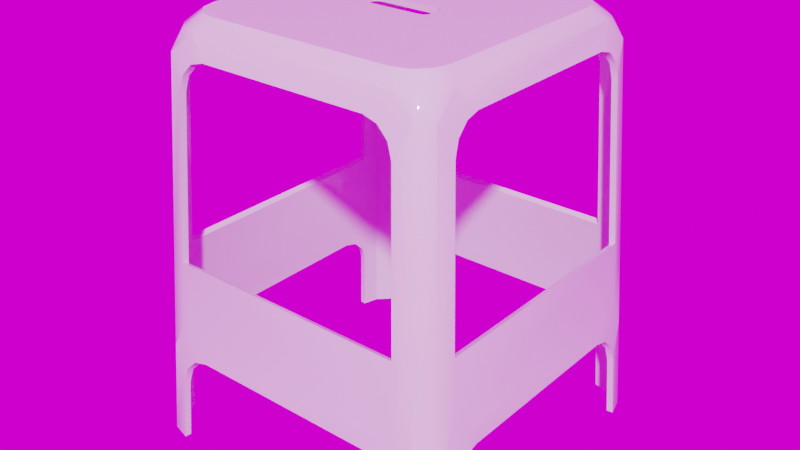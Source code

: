 # Source: Taburete.blend  (saved by Blender 3.6.13; exported with 4.5.12 LTS)
import bpy
from mathutils import Matrix  # noqa: F401  (used for matrix-valued properties, if any)

bpy.ops.wm.read_factory_settings(use_empty=True)
scene = bpy.context.scene
scene.name = 'Scene'

# ---- collections
col_collection = bpy.data.collections.new('Collection'); scene.collection.children.link(col_collection)

# ---- images (referenced by path relative to the original .blend; pixels are not part of the script)
import os
ASSET_DIR = os.environ.get("B2B_ASSET_DIR", "")  # directory of the original .blend (textures are referenced by path, not embedded)
HERE = os.path.dirname(os.path.abspath(__file__))  # packed textures are extracted next to this script under _unpacked/

def load_image(name, relpath, width, height, colorspace="sRGB"):
    """Load a texture the original file referenced (path relative to the .blend, or extracted next to this script)."""
    p = next((c for c in (os.path.join(HERE, relpath), os.path.join(ASSET_DIR, relpath)) if relpath and os.path.exists(c)), "")
    if p:
        img = bpy.data.images.load(p, check_existing=True)
        img.name = name
    else:  # same state as the original file: an image datablock whose file is absent (Cycles renders it pink)
        img = bpy.data.images.new(name, width, height)
        img.source = "FILE"
        img.filepath = "//" + (relpath or name)
    img.colorspace_settings.name = colorspace
    return img
img_abandoned_slipway_4k_hdr = load_image('abandoned_slipway_4k.hdr', 'HDRI/abandoned_slipway_4k.hdr', 1024, 1024, 'Linear Rec.709')

# ---- materials (node trees are filled in below, after node groups)
mat_material = bpy.data.materials.new('Material')

# ---- node groups
ng_auto_smooth = bpy.data.node_groups.new('Auto Smooth', 'GeometryNodeTree')
_s = ng_auto_smooth.interface.new_socket(name='Geometry', in_out='OUTPUT', socket_type='NodeSocketGeometry')
_s = ng_auto_smooth.interface.new_socket(name='Geometry', in_out='INPUT', socket_type='NodeSocketGeometry')
_s = ng_auto_smooth.interface.new_socket(name='Angle', in_out='INPUT', socket_type='NodeSocketFloat')
_s.subtype = 'ANGLE'
_s.min_value = 0.0
_s.max_value = 3.142
ng_auto_smooth.is_modifier = True
_N = ng_auto_smooth.nodes; _L = ng_auto_smooth.links
n0 = _N.new('NodeGroupOutput'); n0.name = 'Group Output'; n0.location = (480, -100)
n1 = _N.new('NodeGroupInput'); n1.name = 'Group Input'; n1.location = (-420, -300)
n2 = _N.new('NodeGroupInput'); n2.name = 'Group Input.001'; n2.location = (-60, -100)
n3 = _N.new('GeometryNodeSetShadeSmooth'); n3.name = 'Set Shade Smooth'; n3.location = (120, -100)
n3.domain = 'EDGE'
n4 = _N.new('GeometryNodeSetShadeSmooth'); n4.name = 'Set Shade Smooth.001'; n4.location = (300, -100)
n5 = _N.new('GeometryNodeInputMeshEdgeAngle'); n5.name = 'Edge Angle'; n5.location = (-420, -220)
n6 = _N.new('GeometryNodeInputEdgeSmooth'); n6.name = 'Is Edge Smooth'; n6.location = (-60, -160)
n7 = _N.new('GeometryNodeInputShadeSmooth'); n7.name = 'Is Face Smooth'; n7.location = (-240, -340)
n8 = _N.new('FunctionNodeBooleanMath'); n8.name = 'Boolean Math'; n8.location = (-60, -220)
n9 = _N.new('FunctionNodeCompare'); n9.name = 'Compare'; n9.location = (-240, -180)
n9.operation = 'LESS_EQUAL'
_L.new(n5.outputs[0], n9.inputs[0])
_L.new(n4.outputs[0], n0.inputs[0])
_L.new(n1.outputs[1], n9.inputs[1])
_L.new(n9.outputs[0], n8.inputs[0])
_L.new(n7.outputs[0], n8.inputs[1])
_L.new(n2.outputs[0], n3.inputs[0])
_L.new(n6.outputs[0], n3.inputs[1])
_L.new(n3.outputs[0], n4.inputs[0])
_L.new(n8.outputs[0], n3.inputs[2])
n0.is_active_output = True

# ---- material node trees
mat_material.use_nodes = True; mat_material.node_tree.nodes.clear()
_N = mat_material.node_tree.nodes; _L = mat_material.node_tree.links
n0 = _N.new('ShaderNodeBsdfPrincipled'); n0.name = 'Principled BSDF'; n0.location = (10, 300)
n0.distribution = 'GGX'
n0.subsurface_method = 'RANDOM_WALK_SKIN'
n0.inputs[0].default_value = (0.8161, 0.8161, 0.8161, 1.0)
n0.inputs[2].default_value = 0.04822
n0.inputs[3].default_value = 1.45
n0.inputs[11].default_value = 1.407
n0.inputs[13].default_value = 0.5939
n0.inputs[27].default_value = (0.0, 0.0, 0.0, 1.0)
n0.inputs[28].default_value = 1.0
n1 = _N.new('ShaderNodeOutputMaterial'); n1.name = 'Material Output'; n1.location = (300, 300)
_L.new(n0.outputs[0], n1.inputs[0])
n1.is_active_output = True

# ---- world
world_world = bpy.data.worlds.new('World'); scene.world = world_world
world_world.use_nodes = True; world_world.node_tree.nodes.clear()
_N = world_world.node_tree.nodes; _L = world_world.node_tree.links
n0 = _N.new('ShaderNodeMapping'); n0.name = 'Mapping'; n0.location = (-450, 260)
n1 = _N.new('ShaderNodeTexCoord'); n1.name = 'Texture Coordinate'; n1.location = (-630, 260)
n2 = _N.new('ShaderNodeOutputWorld'); n2.name = 'World Output'; n2.location = (321, 238)
n3 = _N.new('ShaderNodeBackground'); n3.name = 'Background'; n3.location = (31, 238)
n4 = _N.new('ShaderNodeTexEnvironment'); n4.name = 'Environment Texture'; n4.location = (-258, 261)
n4.image = img_abandoned_slipway_4k_hdr
_L.new(n3.outputs[0], n2.inputs[0])
_L.new(n4.outputs[0], n3.inputs[0])
_L.new(n0.outputs[0], n4.inputs[0])
_L.new(n1.outputs[0], n0.inputs[0])
n2.is_active_output = True
world_world.color = (0.05088, 0.05088, 0.05088)
world_world.use_sun_shadow = False
world_world.sun_shadow_jitter_overblur = 0.0

# ---- meshes
me_plane = bpy.data.meshes.new('Plane')
me_plane.from_pydata([(-0.8892, -0.9703, -0.2755), (-0.9703, -0.8892, -0.2755), (0.9703, -0.8892, -0.2755), (0.8892, -0.9703, -0.2755), (-0.9703, 0.8892, -0.2755), (-0.8892, 0.9703, -0.2755), (0.8892, 0.9703, -0.2755), (0.9703, 0.8892, -0.2755), (-0.1943, 0.08222, -0.05202), (-0.2514, 0.05679, -0.05202), (-0.2178, 0.08005, -0.05202), (-0.2323, 0.07504, -0.05202), (-0.2514, -0.05679, -0.05202), (-0.1943, -0.08222, -0.05202), (-0.2323, -0.07504, -0.05202), (-0.2178, -0.08005, -0.05202), (0.1943, -0.08222, -0.05202), (0.2514, -0.05679, -0.05202), (0.2178, -0.08005, -0.05202), (0.2323, -0.07504, -0.05202), (0.2514, 0.05679, -0.05202), (0.1943, 0.08222, -0.05202), (0.2323, 0.07504, -0.05202), (0.2178, 0.08005, -0.05202), (-0.7211, -0.9461, -0.1377), (-0.8336, -0.916, -0.1377), (-0.916, -0.8336, -0.1377), (-0.9461, -0.7211, -0.1377), (-0.7211, 0.9461, -0.1377), (-0.8336, 0.916, -0.1377), (-0.916, 0.8336, -0.1377), (-0.9461, 0.7211, -0.1377), (0.9461, -0.7211, -0.1377), (0.916, -0.8336, -0.1377), (0.8336, -0.916, -0.1377), (0.7211, -0.9461, -0.1377), (0.7211, 0.9461, -0.1377), (0.8336, 0.916, -0.1377), (0.916, 0.8336, -0.1377), (0.9461, 0.7211, -0.1377), (-0.6418, -0.8633, -0.05202), (-0.7525, -0.8337, -0.05202), (-0.8337, -0.7525, -0.05202), (-0.8633, -0.6418, -0.05202), (-0.7525, 0.8337, -0.05202), (-0.6418, 0.8633, -0.05202), (-0.8337, 0.7525, -0.05202), (-0.8633, 0.6418, -0.05202), (0.8633, -0.6418, -0.05202), (0.8337, -0.7525, -0.05202), (0.7525, -0.8337, -0.05202), (0.6418, -0.8633, -0.05202), (0.6418, 0.8633, -0.05202), (0.7525, 0.8337, -0.05202), (0.8337, 0.7525, -0.05202), (0.8633, 0.6418, -0.05202), (-0.8711, -0.9403, -0.2947), (-0.9403, -0.8711, -0.2947), (0.9403, -0.8711, -0.2947), (0.8711, -0.9403, -0.2947), (-0.9403, 0.8711, -0.2947), (-0.8711, 0.9403, -0.2947), (0.8711, 0.9403, -0.2947), (0.9403, 0.8711, -0.2947), (-0.1943, 0.08222, -0.09202), (-0.2514, 0.05679, -0.09202), (-0.2178, 0.08005, -0.09202), (-0.2323, 0.07504, -0.09202), (-0.2514, -0.05679, -0.09202), (-0.1943, -0.08222, -0.09202), (-0.2323, -0.07504, -0.09202), (-0.2178, -0.08005, -0.09202), (0.1943, -0.08222, -0.09202), (0.2514, -0.05679, -0.09202), (0.2178, -0.08005, -0.09202), (0.2323, -0.07504, -0.09202), (0.2514, 0.05679, -0.09202), (0.1943, 0.08222, -0.09202), (0.2323, 0.07504, -0.09202), (0.2178, 0.08005, -0.09202), (-0.7169, -0.9136, -0.1607), (-0.8183, -0.8891, -0.1631), (-0.8891, -0.8183, -0.1631), (-0.9136, -0.7169, -0.1607), (-0.7169, 0.9136, -0.1607), (-0.8183, 0.8891, -0.1631), (-0.8891, 0.8183, -0.1631), (-0.9136, 0.7169, -0.1607), (0.9136, -0.7169, -0.1607), (0.8891, -0.8183, -0.1631), (0.8183, -0.8891, -0.1631), (0.7169, -0.9136, -0.1607), (0.7169, 0.9136, -0.1607), (0.8183, 0.8891, -0.1631), (0.8891, 0.8183, -0.1631), (0.9136, 0.7169, -0.1607), (-0.6404, -0.8474, -0.08869), (-0.7457, -0.8205, -0.08917), (-0.8205, -0.7457, -0.08917), (-0.8474, -0.6404, -0.08869), (-0.7457, 0.8205, -0.08917), (-0.6404, 0.8474, -0.08869), (-0.8205, 0.7457, -0.08917), (-0.8474, 0.6404, -0.08869), (0.8474, -0.6404, -0.08869), (0.8205, -0.7457, -0.08917), (0.7457, -0.8205, -0.08917), (0.6404, -0.8474, -0.08869), (0.6404, 0.8474, -0.08869), (0.7457, 0.8205, -0.08917), (0.8205, 0.7457, -0.08917), (0.8474, 0.6404, -0.08869), (-1.026, -1.119, -2.901), (-0.898, -1.154, -2.901), (-1.119, -1.026, -2.901), (-1.154, -0.898, -2.901), (-0.898, 1.154, -2.901), (-1.026, 1.119, -2.901), (-1.119, 1.026, -2.901), (-1.154, 0.898, -2.901), (1.119, -1.026, -2.901), (1.154, -0.898, -2.901), (1.026, -1.119, -2.901), (0.898, -1.154, -2.901), (1.026, 1.119, -2.901), (0.898, 1.154, -2.901), (1.119, 1.026, -2.901), (1.154, 0.898, -2.901), (-1.005, -1.085, -2.903), (-0.8914, -1.112, -2.9), (-1.085, -1.005, -2.903), (-1.112, -0.8914, -2.9), (-0.8914, 1.112, -2.9), (-1.005, 1.085, -2.903), (-1.085, 1.005, -2.903), (-1.112, 0.8914, -2.9), (1.085, -1.005, -2.903), (1.112, -0.8914, -2.9), (1.005, -1.085, -2.903), (0.8914, -1.112, -2.9), (1.005, 1.085, -2.903), (0.8914, 1.112, -2.9), (1.085, 1.005, -2.903), (1.112, 0.8914, -2.9), (0.938, 1.012, -1.609), (0.8321, 1.038, -1.606), (1.045, 0.9575, -1.588), (1.077, 0.8382, -1.588), (1.012, 0.938, -1.609), (0.8382, 1.077, -1.588), (0.9575, 1.045, -1.588), (1.038, 0.8321, -1.606), (-0.938, 1.012, -1.609), (-1.012, 0.938, -1.609), (-0.8382, 1.077, -1.588), (-0.9575, 1.045, -1.588), (-1.077, 0.8382, -1.588), (-1.038, 0.8321, -1.606), (-0.8321, 1.038, -1.606), (-1.045, 0.9575, -1.588), (-0.938, -1.012, -1.609), (-1.012, -0.938, -1.609), (-0.9575, -1.045, -1.588), (-0.8382, -1.077, -1.588), (-1.038, -0.8321, -1.606), (-1.045, -0.9575, -1.588), (-0.8321, -1.038, -1.606), (-1.077, -0.8382, -1.588), (1.045, -0.9575, -1.588), (0.9575, -1.045, -1.588), (0.8382, -1.077, -1.588), (1.038, -0.8321, -1.606), (1.012, -0.938, -1.609), (0.938, -1.012, -1.609), (1.077, -0.8382, -1.588), (0.8321, -1.038, -1.606), (0.9916, 1.082, -2.245), (0.9714, 1.049, -2.266), (1.082, 0.9916, -2.245), (1.049, 0.9714, -2.266), (0.9916, -1.082, -2.245), (1.082, -0.9916, -2.245), (1.049, -0.9714, -2.266), (0.9714, -1.049, -2.266), (-0.9714, -1.049, -2.266), (-0.9916, -1.082, -2.245), (-1.082, -0.9916, -2.245), (-1.049, -0.9714, -2.266), (-1.049, 0.9714, -2.266), (-0.9714, 1.049, -2.266), (-0.9916, 1.082, -2.245), (-1.082, 0.9916, -2.245), (0.6535, 1.075, -2.263), (0.8717, 1.087, -2.483), (0.9714, 1.049, -2.266), (0.8525, 1.063, -2.058), (0.759, 1.077, -2.293), (0.8388, 1.081, -2.373), (1.115, 0.6598, -2.245), (1.128, 0.8781, -2.464), (1.082, 0.9916, -2.245), (1.103, 0.8587, -2.039), (1.117, 0.7653, -2.274), (1.122, 0.8452, -2.355), (0.8781, 1.128, -2.464), (0.6598, 1.115, -2.245), (0.8587, 1.103, -2.039), (0.9916, 1.082, -2.245), (0.8452, 1.122, -2.355), (0.7653, 1.117, -2.274), (1.087, 0.8717, -2.483), (1.075, 0.6535, -2.263), (1.063, 0.8525, -2.058), (1.049, 0.9714, -2.266), (1.081, 0.8388, -2.373), (1.077, 0.759, -2.293), (0.6598, -1.115, -2.245), (0.8781, -1.128, -2.464), (0.9916, -1.082, -2.245), (0.8587, -1.103, -2.039), (0.7653, -1.117, -2.274), (0.8452, -1.122, -2.355), (1.075, -0.6535, -2.263), (1.087, -0.8717, -2.483), (1.049, -0.9714, -2.266), (1.063, -0.8525, -2.058), (1.077, -0.759, -2.293), (1.081, -0.8388, -2.373), (1.128, -0.8781, -2.464), (1.115, -0.6598, -2.245), (1.103, -0.8587, -2.039), (1.082, -0.9916, -2.245), (1.122, -0.8452, -2.355), (1.117, -0.7653, -2.274), (0.8717, -1.087, -2.483), (0.6535, -1.075, -2.263), (0.8525, -1.063, -2.058), (0.9714, -1.049, -2.266), (0.8388, -1.081, -2.373), (0.759, -1.077, -2.293), (-0.8781, -1.128, -2.464), (-0.6598, -1.115, -2.245), (-0.8587, -1.103, -2.039), (-0.9916, -1.082, -2.245), (-0.8452, -1.122, -2.355), (-0.7653, -1.117, -2.274), (-1.087, -0.8717, -2.483), (-1.075, -0.6535, -2.263), (-1.063, -0.8525, -2.058), (-1.049, -0.9714, -2.266), (-1.081, -0.8388, -2.373), (-1.077, -0.759, -2.293), (-0.6535, -1.075, -2.263), (-0.8717, -1.087, -2.483), (-0.9714, -1.049, -2.266), (-0.8525, -1.063, -2.058), (-0.759, -1.077, -2.293), (-0.8388, -1.081, -2.373), (-1.115, -0.6598, -2.245), (-1.128, -0.8781, -2.464), (-1.082, -0.9916, -2.245), (-1.103, -0.8587, -2.039), (-1.117, -0.7653, -2.274), (-1.122, -0.8452, -2.355), (-0.6598, 1.115, -2.245), (-0.8781, 1.128, -2.464), (-0.9916, 1.082, -2.245), (-0.8587, 1.103, -2.039), (-0.7653, 1.117, -2.274), (-0.8452, 1.122, -2.355), (-1.128, 0.8781, -2.464), (-1.115, 0.6598, -2.245), (-1.103, 0.8587, -2.039), (-1.082, 0.9916, -2.245), (-1.122, 0.8452, -2.355), (-1.117, 0.7653, -2.274), (-0.8717, 1.087, -2.483), (-0.6535, 1.075, -2.263), (-0.8525, 1.063, -2.058), (-0.9714, 1.049, -2.266), (-0.8388, 1.081, -2.373), (-0.759, 1.077, -2.293), (-1.075, 0.6535, -2.263), (-1.087, 0.8717, -2.483), (-1.049, 0.9714, -2.266), (-1.063, 0.8525, -2.058), (-1.077, 0.759, -2.293), (-1.081, 0.8388, -2.373), (-0.7875, -1.012, -0.4744), (-0.5898, -1.0, -0.2755), (-0.7211, -0.9461, -0.1378), (-0.8892, -0.9703, -0.2755), (-0.7577, -1.006, -0.3749), (-0.6853, -1.002, -0.3021), (-1.0, -0.5898, -0.2755), (-1.012, -0.7875, -0.4744), (-0.9703, -0.8892, -0.2755), (-0.9461, -0.7211, -0.1378), (-1.002, -0.6853, -0.3021), (-1.006, -0.7577, -0.3749), (1.012, -0.7875, -0.4744), (1.0, -0.5898, -0.2755), (0.9461, -0.7211, -0.1378), (0.9703, -0.8892, -0.2755), (1.006, -0.7577, -0.3749), (1.002, -0.6853, -0.3021), (0.5898, -1.0, -0.2755), (0.7875, -1.012, -0.4744), (0.8892, -0.9703, -0.2755), (0.7211, -0.9461, -0.1378), (0.6853, -1.002, -0.3021), (0.7577, -1.006, -0.3749), (-1.012, 0.7875, -0.4744), (-1.0, 0.5898, -0.2755), (-0.9461, 0.7211, -0.1378), (-0.9703, 0.8892, -0.2755), (-1.006, 0.7577, -0.3749), (-1.002, 0.6853, -0.3021), (-0.5898, 1.0, -0.2755), (-0.7875, 1.012, -0.4744), (-0.8892, 0.9703, -0.2755), (-0.7211, 0.9461, -0.1378), (-0.6853, 1.002, -0.3021), (-0.7577, 1.006, -0.3749), (0.7875, 1.012, -0.4744), (0.5898, 1.0, -0.2755), (0.7211, 0.9461, -0.1378), (0.8892, 0.9703, -0.2755), (0.7577, 1.006, -0.3749), (0.6853, 1.002, -0.3021), (1.0, 0.5898, -0.2755), (1.012, 0.7875, -0.4744), (0.9703, 0.8892, -0.2755), (0.9461, 0.7211, -0.1378), (1.002, 0.6853, -0.3021), (1.006, 0.7577, -0.3749), (-0.5841, -0.964, -0.2919), (-0.7817, -0.9752, -0.491), (-0.871, -0.9403, -0.2947), (-0.7169, -0.9137, -0.1608), (-0.6796, -0.9655, -0.3186), (-0.752, -0.9696, -0.3915), (-0.9752, -0.7817, -0.491), (-0.964, -0.5841, -0.2919), (-0.9137, -0.7169, -0.1608), (-0.9403, -0.871, -0.2947), (-0.9696, -0.752, -0.3915), (-0.9655, -0.6796, -0.3186), (0.964, -0.5841, -0.2919), (0.9752, -0.7817, -0.491), (0.9403, -0.871, -0.2947), (0.9137, -0.7169, -0.1608), (0.9655, -0.6796, -0.3186), (0.9696, -0.752, -0.3915), (0.7817, -0.9752, -0.491), (0.5841, -0.964, -0.2919), (0.7169, -0.9137, -0.1608), (0.871, -0.9403, -0.2947), (0.752, -0.9696, -0.3915), (0.6796, -0.9655, -0.3186), (-0.964, 0.5841, -0.2919), (-0.9752, 0.7817, -0.491), (-0.9403, 0.871, -0.2947), (-0.9137, 0.7169, -0.1608), (-0.9655, 0.6796, -0.3186), (-0.9696, 0.752, -0.3915), (-0.7817, 0.9752, -0.491), (-0.5841, 0.964, -0.2919), (-0.7169, 0.9137, -0.1608), (-0.871, 0.9403, -0.2947), (-0.752, 0.9696, -0.3915), (-0.6796, 0.9655, -0.3186), (0.5841, 0.964, -0.2919), (0.7817, 0.9752, -0.491), (0.871, 0.9403, -0.2947), (0.7169, 0.9137, -0.1608), (0.6796, 0.9655, -0.3186), (0.752, 0.9696, -0.3915), (0.9752, 0.7817, -0.491), (0.964, 0.5841, -0.2919), (0.9137, 0.7169, -0.1608), (0.9403, 0.871, -0.2947), (0.9696, 0.752, -0.3915), (0.9655, 0.6796, -0.3186)], [], [(291, 290, 24, 25, 0), (303, 302, 32, 33, 2), (324, 327, 6, 150, 149), (78, 76, 20, 22), (24, 40, 41, 25), (25, 41, 42, 26), (26, 42, 43, 27), (318, 325, 372, 367), (29, 5, 4, 30), (361, 312, 156, 157), (32, 48, 49, 33), (33, 49, 50, 34), (34, 50, 51, 35), (36, 52, 53, 37), (37, 53, 54, 38), (38, 54, 55, 39), (294, 313, 360, 343), (43, 47, 31, 27), (331, 378, 151, 147), (6, 37, 38, 7), (373, 324, 149, 145), (307, 354, 175, 170), (2, 33, 34, 3), (330, 301, 348, 379), (46, 30, 31, 47), (44, 29, 30, 46), (45, 28, 29, 44), (27, 31, 314, 313, 294, 297), (0, 25, 26, 1), (306, 289, 336, 355), (45, 52, 36, 28), (55, 48, 32, 39), (51, 40, 24, 35), (13, 15, 41, 40), (15, 14, 42, 41), (14, 12, 43, 42), (10, 8, 45, 44), (11, 10, 44, 46), (9, 11, 46, 47), (17, 19, 49, 48), (19, 18, 50, 49), (18, 16, 51, 50), (21, 23, 53, 52), (23, 22, 54, 53), (22, 20, 55, 54), (12, 9, 47, 43), (16, 13, 40, 51), (20, 17, 48, 55), (8, 21, 52, 45), (79, 78, 22, 23), (77, 79, 23, 21), (64, 77, 21, 8), (66, 64, 8, 10), (342, 345, 57, 161, 164), (354, 357, 59, 173, 175), (62, 374, 373, 145, 144), (67, 66, 10, 11), (80, 81, 97, 96), (81, 82, 98, 97), (82, 83, 99, 98), (366, 369, 61, 152, 158), (85, 86, 60, 61), (84, 85, 61, 369, 368), (88, 89, 105, 104), (89, 90, 106, 105), (90, 91, 107, 106), (92, 93, 109, 108), (93, 94, 110, 109), (94, 95, 111, 110), (58, 350, 349, 171, 172), (99, 83, 87, 103), (62, 63, 94, 93), (378, 381, 63, 148, 151), (60, 362, 361, 157, 153), (58, 59, 90, 89), (95, 380, 379, 348, 351, 88), (102, 103, 87, 86), (100, 102, 86, 85), (101, 100, 85, 84), (83, 344, 343, 360, 363, 87), (56, 57, 82, 81), (91, 356, 355, 336, 339, 80), (101, 84, 92, 108), (111, 95, 88, 104), (107, 91, 80, 96), (69, 96, 97, 71), (71, 97, 98, 70), (70, 98, 99, 68), (66, 100, 101, 64), (67, 102, 100, 66), (65, 103, 102, 67), (73, 104, 105, 75), (75, 105, 106, 74), (74, 106, 107, 72), (77, 108, 109, 79), (79, 109, 110, 78), (78, 110, 111, 76), (68, 99, 103, 65), (72, 107, 96, 69), (76, 111, 104, 73), (64, 101, 108, 77), (65, 67, 11, 9), (68, 65, 9, 12), (70, 68, 12, 14), (71, 70, 14, 15), (191, 190, 117, 118), (216, 219, 170, 163, 242, 241), (164, 248, 247, 282, 285, 157), (270, 273, 191, 118, 119), (187, 184, 128, 130), (156, 159, 191, 273, 272), (155, 154, 267, 266, 190), (158, 278, 277, 192, 195, 145), (181, 180, 122, 120), (189, 188, 134, 133), (174, 230, 229, 198, 201, 147), (295, 342, 164, 167), (337, 288, 163, 166), (349, 300, 174, 171), (319, 366, 158, 154), (113, 112, 128, 129), (112, 114, 130, 128), (114, 115, 131, 130), (117, 116, 132, 133), (118, 117, 133, 134), (119, 118, 134, 135), (121, 120, 136, 137), (120, 122, 138, 136), (122, 123, 139, 138), (125, 124, 140, 141), (124, 126, 142, 140), (126, 127, 143, 142), (174, 168, 181, 231, 230), (160, 166, 255, 254, 184), (179, 177, 140, 142), (144, 145, 195, 194, 177), (264, 267, 154, 149, 206, 205), (146, 147, 201, 200, 178), (185, 186, 114, 112), (240, 243, 185, 112, 113), (283, 270, 119, 135), (247, 258, 271, 282), (222, 225, 171, 151, 212, 211), (183, 182, 136, 138), (175, 236, 235, 252, 255, 166), (165, 167, 261, 260, 186), (176, 178, 126, 124), (158, 152, 189, 279, 278), (172, 171, 225, 224, 182), (258, 261, 167, 156, 272, 271), (163, 162, 185, 243, 242), (169, 170, 219, 218, 180), (76, 73, 17, 20), (73, 75, 19, 17), (75, 74, 18, 19), (74, 72, 16, 18), (72, 69, 13, 16), (69, 71, 15, 13), (6, 7, 146, 150), (63, 381, 380, 95, 94), (56, 338, 337, 166, 160), (327, 326, 36, 37, 6), (7, 332, 331, 147, 146), (63, 62, 144, 148), (7, 38, 39, 333, 332), (375, 374, 62, 93, 92), (84, 368, 367, 372, 375, 92), (30, 4, 315, 314, 31), (61, 60, 153, 152), (28, 36, 326, 325, 318, 321), (28, 321, 320, 5, 29), (5, 320, 319, 154, 155), (86, 87, 363, 362, 60), (4, 5, 155, 159), (339, 338, 56, 81, 80), (1, 26, 27, 297, 296), (300, 303, 2, 168, 174), (1, 296, 295, 167, 165), (0, 1, 165, 162), (57, 345, 344, 83, 82), (57, 56, 160, 161), (35, 24, 290, 289, 306, 309), (312, 315, 4, 159, 156), (59, 357, 356, 91, 90), (3, 308, 307, 170, 169), (39, 32, 302, 301, 330, 333), (59, 58, 172, 173), (351, 350, 58, 89, 88), (2, 3, 169, 168), (3, 34, 35, 309, 308), (150, 146, 178, 176), (217, 234, 139, 123), (178, 200, 199, 127, 126), (210, 213, 179, 142, 143), (177, 194, 193, 141, 140), (148, 144, 177, 179), (229, 222, 211, 198), (277, 264, 205, 192), (204, 207, 176, 124, 125), (234, 237, 183, 138, 139), (223, 228, 121, 137), (228, 231, 181, 120, 121), (173, 172, 182, 183), (182, 224, 223, 137, 136), (168, 169, 180, 181), (235, 216, 241, 252), (184, 254, 253, 129, 128), (190, 266, 265, 116, 117), (180, 218, 217, 123, 122), (175, 173, 183, 237, 236), (162, 165, 186, 185), (259, 246, 131, 115), (161, 160, 184, 187), (253, 240, 113, 129), (153, 157, 285, 284, 188), (276, 279, 189, 133, 132), (152, 153, 188, 189), (265, 276, 132, 116), (170, 175, 166, 163), (199, 210, 143, 127), (188, 284, 283, 135, 134), (159, 155, 190, 191), (149, 150, 176, 207, 206), (154, 158, 145, 149), (151, 148, 179, 213, 212), (171, 174, 147, 151), (246, 249, 187, 130, 131), (186, 260, 259, 115, 114), (167, 164, 157, 156), (164, 161, 187, 249, 248), (192, 196, 197, 193, 194, 195), (198, 202, 203, 199, 200, 201), (204, 208, 209, 205, 206, 207), (210, 214, 215, 211, 212, 213), (216, 220, 221, 217, 218, 219), (222, 226, 227, 223, 224, 225), (228, 232, 233, 229, 230, 231), (234, 238, 239, 235, 236, 237), (240, 244, 245, 241, 242, 243), (246, 250, 251, 247, 248, 249), (252, 256, 257, 253, 254, 255), (258, 262, 263, 259, 260, 261), (264, 268, 269, 265, 266, 267), (270, 274, 275, 271, 272, 273), (276, 280, 281, 277, 278, 279), (282, 286, 287, 283, 284, 285), (210, 199, 203, 214), (214, 203, 202, 215), (215, 202, 198, 211), (204, 193, 197, 208), (208, 197, 196, 209), (209, 196, 192, 205), (234, 217, 221, 238), (238, 221, 220, 239), (239, 220, 216, 235), (228, 223, 227, 232), (232, 227, 226, 233), (233, 226, 222, 229), (246, 259, 263, 250), (250, 263, 262, 251), (251, 262, 258, 247), (240, 253, 257, 244), (244, 257, 256, 245), (245, 256, 252, 241), (270, 283, 287, 274), (274, 287, 286, 275), (275, 286, 282, 271), (276, 265, 269, 280), (280, 269, 268, 281), (281, 268, 264, 277), (193, 204, 125, 141), (288, 292, 293, 289, 290, 291), (294, 298, 299, 295, 296, 297), (300, 304, 305, 301, 302, 303), (306, 310, 311, 307, 308, 309), (312, 316, 317, 313, 314, 315), (318, 322, 323, 319, 320, 321), (324, 328, 329, 325, 326, 327), (330, 334, 335, 331, 332, 333), (336, 340, 341, 337, 338, 339), (342, 346, 347, 343, 344, 345), (348, 352, 353, 349, 350, 351), (354, 358, 359, 355, 356, 357), (360, 364, 365, 361, 362, 363), (366, 370, 371, 367, 368, 369), (372, 376, 377, 373, 374, 375), (378, 382, 383, 379, 380, 381), (288, 337, 341, 292), (292, 341, 340, 293), (293, 340, 336, 289), (294, 343, 347, 298), (298, 347, 346, 299), (299, 346, 342, 295), (300, 349, 353, 304), (304, 353, 352, 305), (305, 352, 348, 301), (306, 355, 359, 310), (310, 359, 358, 311), (311, 358, 354, 307), (312, 361, 365, 316), (316, 365, 364, 317), (317, 364, 360, 313), (318, 367, 371, 322), (322, 371, 370, 323), (323, 370, 366, 319), (324, 373, 377, 328), (328, 377, 376, 329), (329, 376, 372, 325), (330, 379, 383, 334), (334, 383, 382, 335), (335, 382, 378, 331), (288, 291, 0, 162, 163)])
me_plane.polygons.foreach_set('use_smooth', [True] * 312)
_uv = me_plane.uv_layers.new(name='UVMap')
_uv.uv.foreach_set('vector', [0.05542, 0.0104, 0.1449, 0.03415, 0.145, 0.03416, 0.08956, 0.04531, 0.0554, 0.01041, 0.9896, 0.05542, 0.9658, 0.1449, 0.9658, 0.145, 0.9547, 0.08956, 0.9896, 0.0554, 0.8892, 1.0, 0.9446, 0.9896, 0.9446, 0.9896, 0.9446, 0.9896, 0.8892, 1.0, 0.8778, 0.8537, 0.8875, 0.8152, 0.8875, 0.8152, 0.8778, 0.8537, 0.145, 0.03416, 0.1791, 0.06833, 0.1237, 0.08021, 0.08956, 0.04531, 0.08956, 0.04531, 0.1237, 0.08021, 0.08021, 0.1237, 0.04531, 0.08956, 0.04531, 0.08956, 0.08021, 0.1237, 0.06833, 0.1791, 0.03416, 0.145, 0.2051, 1.0, 0.7949, 1.0, 0.7942, 1.0, 0.2058, 1.0, 0.08956, 0.9547, 0.0554, 0.9896, 0.01041, 0.9446, 0.04531, 0.9104, 0.0, 0.8892, 0.0, 0.8892, 0.0, 0.8892, 0.0, 0.8892, 0.9658, 0.145, 0.9317, 0.1791, 0.9198, 0.1237, 0.9547, 0.08956, 0.9547, 0.08956, 0.9198, 0.1237, 0.8763, 0.08021, 0.9104, 0.04531, 0.9104, 0.04531, 0.8763, 0.08021, 0.8209, 0.06833, 0.855, 0.03416, 0.855, 0.9658, 0.8209, 0.9317, 0.8763, 0.9198, 0.9104, 0.9547, 0.9104, 0.9547, 0.8763, 0.9198, 0.9198, 0.8763, 0.9547, 0.9104, 0.9547, 0.9104, 0.9198, 0.8763, 0.9317, 0.8209, 0.9658, 0.855, 0.0, 0.2051, 0.0, 0.7949, 0.0, 0.7942, 0.0, 0.2058, 0.06833, 0.1791, 0.06833, 0.8209, 0.03416, 0.855, 0.03416, 0.145, 1.0, 0.8892, 1.0, 0.8892, 1.0, 0.8892, 1.0, 0.8892, 0.9446, 0.9896, 0.9104, 0.9547, 0.9547, 0.9104, 0.9896, 0.9446, 0.8892, 1.0, 0.8892, 1.0, 0.8892, 1.0, 0.8892, 1.0, 0.8892, 0.0, 0.8892, 0.0, 0.8892, 0.0, 0.8892, 0.0, 0.9896, 0.0554, 0.9547, 0.08956, 0.9104, 0.04531, 0.9446, 0.01041, 1.0, 0.7949, 1.0, 0.2051, 1.0, 0.2058, 1.0, 0.7942, 0.08021, 0.8763, 0.04531, 0.9104, 0.03416, 0.855, 0.06833, 0.8209, 0.1237, 0.9198, 0.08956, 0.9547, 0.04531, 0.9104, 0.08021, 0.8763, 0.1791, 0.9317, 0.145, 0.9658, 0.08956, 0.9547, 0.1237, 0.9198, 0.03416, 0.145, 0.03416, 0.855, 0.03415, 0.8551, 0.0, 0.7949, 0.0, 0.2051, 0.03415, 0.1449, 0.0554, 0.01041, 0.08956, 0.04531, 0.04531, 0.08956, 0.01041, 0.0554, 0.7949, 0.0, 0.2051, 0.0, 0.2058, 0.0, 0.7942, 0.0, 0.1791, 0.9317, 0.8209, 0.9317, 0.855, 0.9658, 0.145, 0.9658, 0.9317, 0.8209, 0.9317, 0.1791, 0.9658, 0.145, 0.9658, 0.855, 0.8209, 0.06833, 0.1791, 0.06833, 0.145, 0.03416, 0.855, 0.03416, 0.1848, 0.1125, 0.1463, 0.1222, 0.1237, 0.08021, 0.1791, 0.06833, 0.1463, 0.1222, 0.1222, 0.1463, 0.08021, 0.1237, 0.1237, 0.08021, 0.1222, 0.1463, 0.1125, 0.1848, 0.06833, 0.1791, 0.08021, 0.1237, 0.1463, 0.8778, 0.1848, 0.8875, 0.1791, 0.9317, 0.1237, 0.9198, 0.1222, 0.8537, 0.1463, 0.8778, 0.1237, 0.9198, 0.08021, 0.8763, 0.1125, 0.8152, 0.1222, 0.8537, 0.08021, 0.8763, 0.06833, 0.8209, 0.8875, 0.1848, 0.8778, 0.1463, 0.9198, 0.1237, 0.9317, 0.1791, 0.8778, 0.1463, 0.8537, 0.1222, 0.8763, 0.08021, 0.9198, 0.1237, 0.8537, 0.1222, 0.8152, 0.1125, 0.8209, 0.06833, 0.8763, 0.08021, 0.8152, 0.8875, 0.8537, 0.8778, 0.8763, 0.9198, 0.8209, 0.9317, 0.8537, 0.8778, 0.8778, 0.8537, 0.9198, 0.8763, 0.8763, 0.9198, 0.8778, 0.8537, 0.8875, 0.8152, 0.9317, 0.8209, 0.9198, 0.8763, 0.1125, 0.1848, 0.1125, 0.8152, 0.06833, 0.8209, 0.06833, 0.1791, 0.8152, 0.1125, 0.1848, 0.1125, 0.1791, 0.06833, 0.8209, 0.06833, 0.8875, 0.8152, 0.8875, 0.1848, 0.9317, 0.1791, 0.9317, 0.8209, 0.1848, 0.8875, 0.8152, 0.8875, 0.8209, 0.9317, 0.1791, 0.9317, 0.8537, 0.8778, 0.8778, 0.8537, 0.8778, 0.8537, 0.8537, 0.8778, 0.8152, 0.8875, 0.8537, 0.8778, 0.8537, 0.8778, 0.8152, 0.8875, 0.1848, 0.8875, 0.8152, 0.8875, 0.8152, 0.8875, 0.1848, 0.8875, 0.1463, 0.8778, 0.1848, 0.8875, 0.1848, 0.8875, 0.1463, 0.8778, 0.0, 0.1108, 0.0104, 0.05542, 0.01041, 0.0554, 0.01041, 0.0554, 0.0, 0.1108, 0.8892, 0.0, 0.9446, 0.0104, 0.9446, 0.01041, 0.9446, 0.01041, 0.8892, 0.0, 0.9446, 0.9896, 0.9446, 0.9896, 0.8892, 1.0, 0.8892, 1.0, 0.9446, 0.9896, 0.1222, 0.8537, 0.1463, 0.8778, 0.1463, 0.8778, 0.1222, 0.8537, 0.145, 0.03416, 0.08956, 0.04531, 0.1237, 0.08021, 0.1791, 0.06833, 0.08956, 0.04531, 0.04531, 0.08956, 0.08021, 0.1237, 0.1237, 0.08021, 0.04531, 0.08956, 0.03416, 0.145, 0.06833, 0.1791, 0.08021, 0.1237, 0.1108, 1.0, 0.05542, 0.9896, 0.0554, 0.9896, 0.0554, 0.9896, 0.1108, 1.0, 0.08956, 0.9547, 0.04531, 0.9104, 0.01041, 0.9446, 0.0554, 0.9896, 0.145, 0.9658, 0.08956, 0.9547, 0.0554, 0.9896, 0.05542, 0.9896, 0.1449, 0.9658, 0.9658, 0.145, 0.9547, 0.08956, 0.9198, 0.1237, 0.9317, 0.1791, 0.9547, 0.08956, 0.9104, 0.04531, 0.8763, 0.08021, 0.9198, 0.1237, 0.9104, 0.04531, 0.855, 0.03416, 0.8209, 0.06833, 0.8763, 0.08021, 0.855, 0.9658, 0.9104, 0.9547, 0.8763, 0.9198, 0.8209, 0.9317, 0.9104, 0.9547, 0.9547, 0.9104, 0.9198, 0.8763, 0.8763, 0.9198, 0.9547, 0.9104, 0.9658, 0.855, 0.9317, 0.8209, 0.9198, 0.8763, 0.9896, 0.0554, 0.9896, 0.05542, 1.0, 0.1108, 1.0, 0.1108, 0.9896, 0.0554, 0.06833, 0.1791, 0.03416, 0.145, 0.03416, 0.855, 0.06833, 0.8209, 0.9446, 0.9896, 0.9896, 0.9446, 0.9547, 0.9104, 0.9104, 0.9547, 1.0, 0.8892, 0.9896, 0.9446, 0.9896, 0.9446, 0.9896, 0.9446, 1.0, 0.8892, 0.01041, 0.9446, 0.0104, 0.9446, 0.0, 0.8892, 0.0, 0.8892, 0.01041, 0.9446, 0.9896, 0.0554, 0.9446, 0.01041, 0.9104, 0.04531, 0.9547, 0.08956, 0.9658, 0.855, 0.9658, 0.8551, 1.0, 0.7942, 1.0, 0.2058, 0.9658, 0.1449, 0.9658, 0.145, 0.08021, 0.8763, 0.06833, 0.8209, 0.03416, 0.855, 0.04531, 0.9104, 0.1237, 0.9198, 0.08021, 0.8763, 0.04531, 0.9104, 0.08956, 0.9547, 0.1791, 0.9317, 0.1237, 0.9198, 0.08956, 0.9547, 0.145, 0.9658, 0.03416, 0.145, 0.03415, 0.1449, 0.0, 0.2058, 0.0, 0.7942, 0.03415, 0.8551, 0.03416, 0.855, 0.0554, 0.01041, 0.01041, 0.0554, 0.04531, 0.08956, 0.08956, 0.04531, 0.855, 0.03416, 0.8551, 0.03415, 0.7942, 0.0, 0.2058, 0.0, 0.1449, 0.03415, 0.145, 0.03416, 0.1791, 0.9317, 0.145, 0.9658, 0.855, 0.9658, 0.8209, 0.9317, 0.9317, 0.8209, 0.9658, 0.855, 0.9658, 0.145, 0.9317, 0.1791, 0.8209, 0.06833, 0.855, 0.03416, 0.145, 0.03416, 0.1791, 0.06833, 0.1848, 0.1125, 0.1791, 0.06833, 0.1237, 0.08021, 0.1463, 0.1222, 0.1463, 0.1222, 0.1237, 0.08021, 0.08021, 0.1237, 0.1222, 0.1463, 0.1222, 0.1463, 0.08021, 0.1237, 0.06833, 0.1791, 0.1125, 0.1848, 0.1463, 0.8778, 0.1237, 0.9198, 0.1791, 0.9317, 0.1848, 0.8875, 0.1222, 0.8537, 0.08021, 0.8763, 0.1237, 0.9198, 0.1463, 0.8778, 0.1125, 0.8152, 0.06833, 0.8209, 0.08021, 0.8763, 0.1222, 0.8537, 0.8875, 0.1848, 0.9317, 0.1791, 0.9198, 0.1237, 0.8778, 0.1463, 0.8778, 0.1463, 0.9198, 0.1237, 0.8763, 0.08021, 0.8537, 0.1222, 0.8537, 0.1222, 0.8763, 0.08021, 0.8209, 0.06833, 0.8152, 0.1125, 0.8152, 0.8875, 0.8209, 0.9317, 0.8763, 0.9198, 0.8537, 0.8778, 0.8537, 0.8778, 0.8763, 0.9198, 0.9198, 0.8763, 0.8778, 0.8537, 0.8778, 0.8537, 0.9198, 0.8763, 0.9317, 0.8209, 0.8875, 0.8152, 0.1125, 0.1848, 0.06833, 0.1791, 0.06833, 0.8209, 0.1125, 0.8152, 0.8152, 0.1125, 0.8209, 0.06833, 0.1791, 0.06833, 0.1848, 0.1125, 0.8875, 0.8152, 0.9317, 0.8209, 0.9317, 0.1791, 0.8875, 0.1848, 0.1848, 0.8875, 0.1791, 0.9317, 0.8209, 0.9317, 0.8152, 0.8875, 0.1125, 0.8152, 0.1222, 0.8537, 0.1222, 0.8537, 0.1125, 0.8152, 0.1125, 0.1848, 0.1125, 0.8152, 0.1125, 0.8152, 0.1125, 0.1848, 0.1222, 0.1463, 0.1125, 0.1848, 0.1125, 0.1848, 0.1222, 0.1463, 0.1463, 0.1222, 0.1222, 0.1463, 0.1222, 0.1463, 0.1463, 0.1222, 0.01041, 0.9446, 0.0554, 0.9896, 0.0554, 0.9896, 0.01041, 0.9446, 0.7958, 0.0, 0.8892, 0.0, 0.8892, 0.0, 0.1108, 0.0, 0.1108, 0.0, 0.2042, 0.0, 0.0, 0.1108, 0.0, 0.1108, 0.0, 0.2048, 0.0, 0.7952, 0.0, 0.8892, 0.0, 0.8892, 0.0, 0.8892, 0.0104, 0.9446, 0.01041, 0.9446, 0.01041, 0.9446, 0.0, 0.8892, 0.01041, 0.0554, 0.0554, 0.01041, 0.0554, 0.01041, 0.01041, 0.0554, 0.0, 0.8892, 0.01041, 0.9446, 0.01041, 0.9446, 0.0104, 0.9446, 0.0, 0.8892, 0.0554, 0.9896, 0.1108, 1.0, 0.1108, 1.0, 0.05542, 0.9896, 0.0554, 0.9896, 0.1108, 1.0, 0.1108, 1.0, 0.2048, 1.0, 0.7952, 1.0, 0.8892, 1.0, 0.8892, 1.0, 0.9896, 0.0554, 0.9446, 0.01041, 0.9446, 0.01041, 0.9896, 0.0554, 0.0554, 0.9896, 0.01041, 0.9446, 0.01041, 0.9446, 0.0554, 0.9896, 1.0, 0.1108, 1.0, 0.1108, 1.0, 0.2042, 1.0, 0.7958, 1.0, 0.8892, 1.0, 0.8892, 0.0, 0.1108, 0.0, 0.1108, 0.0, 0.1108, 0.0, 0.1108, 0.1108, 0.0, 0.1108, 0.0, 0.1108, 0.0, 0.1108, 0.0, 1.0, 0.1108, 1.0, 0.1108, 1.0, 0.1108, 1.0, 0.1108, 0.1108, 1.0, 0.1108, 1.0, 0.1108, 1.0, 0.1108, 1.0, 0.1108, 0.0, 0.0554, 0.01041, 0.0554, 0.01041, 0.1108, 0.0, 0.0554, 0.01041, 0.01041, 0.0554, 0.01041, 0.0554, 0.0554, 0.01041, 0.01041, 0.0554, 0.0, 0.1108, 0.0, 0.1108, 0.01041, 0.0554, 0.0554, 0.9896, 0.1108, 1.0, 0.1108, 1.0, 0.0554, 0.9896, 0.01041, 0.9446, 0.0554, 0.9896, 0.0554, 0.9896, 0.01041, 0.9446, 0.0, 0.8892, 0.01041, 0.9446, 0.01041, 0.9446, 0.0, 0.8892, 1.0, 0.1108, 0.9896, 0.0554, 0.9896, 0.0554, 1.0, 0.1108, 0.9896, 0.0554, 0.9446, 0.01041, 0.9446, 0.01041, 0.9896, 0.0554, 0.9446, 0.01041, 0.8892, 0.0, 0.8892, 0.0, 0.9446, 0.01041, 0.8892, 1.0, 0.9446, 0.9896, 0.9446, 0.9896, 0.8892, 1.0, 0.9446, 0.9896, 0.9896, 0.9446, 0.9896, 0.9446, 0.9446, 0.9896, 0.9896, 0.9446, 1.0, 0.8892, 1.0, 0.8892, 0.9896, 0.9446, 1.0, 0.1108, 0.9896, 0.0554, 0.9896, 0.0554, 0.9896, 0.05542, 1.0, 0.1108, 0.0554, 0.01041, 0.1108, 0.0, 0.1108, 0.0, 0.05542, 0.0104, 0.0554, 0.01041, 0.9896, 0.9446, 0.9446, 0.9896, 0.9446, 0.9896, 0.9896, 0.9446, 0.9446, 0.9896, 0.8892, 1.0, 0.8892, 1.0, 0.9446, 0.9896, 0.9446, 0.9896, 0.2042, 1.0, 0.1108, 1.0, 0.1108, 1.0, 0.8892, 1.0, 0.8892, 1.0, 0.7958, 1.0, 0.9896, 0.9446, 1.0, 0.8892, 1.0, 0.8892, 0.9896, 0.9446, 0.9896, 0.9446, 0.0554, 0.01041, 0.01041, 0.0554, 0.01041, 0.0554, 0.0554, 0.01041, 0.1108, 0.0, 0.05542, 0.0104, 0.0554, 0.01041, 0.0554, 0.01041, 0.1108, 0.0, 0.0, 0.8892, 0.0, 0.8892, 0.0, 0.8892, 0.0, 0.8892, 0.0, 0.2048, 0.0, 0.2042, 0.0, 0.7958, 0.0, 0.7952, 1.0, 0.2048, 1.0, 0.1108, 1.0, 0.1108, 1.0, 0.8892, 1.0, 0.8892, 1.0, 0.7952, 0.9446, 0.01041, 0.9896, 0.0554, 0.9896, 0.0554, 0.9446, 0.01041, 0.8892, 0.0, 0.8892, 0.0, 0.7952, 0.0, 0.2048, 0.0, 0.1108, 0.0, 0.1108, 0.0, 0.01041, 0.0554, 0.0, 0.1108, 0.0, 0.1108, 0.0104, 0.05542, 0.01041, 0.0554, 0.9446, 0.9896, 0.9896, 0.9446, 0.9896, 0.9446, 0.9446, 0.9896, 0.1108, 1.0, 0.0554, 0.9896, 0.0554, 0.9896, 0.05542, 0.9896, 0.1108, 1.0, 0.9896, 0.0554, 1.0, 0.1108, 1.0, 0.1108, 0.9896, 0.05542, 0.9896, 0.0554, 0.0, 0.2042, 0.0, 0.1108, 0.0, 0.1108, 0.0, 0.8892, 0.0, 0.8892, 0.0, 0.7958, 0.1108, 0.0, 0.0554, 0.01041, 0.0554, 0.01041, 0.05542, 0.0104, 0.1108, 0.0, 0.9446, 0.01041, 0.8892, 0.0, 0.8892, 0.0, 0.9446, 0.0104, 0.9446, 0.01041, 0.8875, 0.8152, 0.8875, 0.1848, 0.8875, 0.1848, 0.8875, 0.8152, 0.8875, 0.1848, 0.8778, 0.1463, 0.8778, 0.1463, 0.8875, 0.1848, 0.8778, 0.1463, 0.8537, 0.1222, 0.8537, 0.1222, 0.8778, 0.1463, 0.8537, 0.1222, 0.8152, 0.1125, 0.8152, 0.1125, 0.8537, 0.1222, 0.8152, 0.1125, 0.1848, 0.1125, 0.1848, 0.1125, 0.8152, 0.1125, 0.1848, 0.1125, 0.1463, 0.1222, 0.1463, 0.1222, 0.1848, 0.1125, 0.9446, 0.9896, 0.9896, 0.9446, 0.9896, 0.9446, 0.9446, 0.9896, 0.9896, 0.9446, 0.9896, 0.9446, 0.9658, 0.8551, 0.9658, 0.855, 0.9547, 0.9104, 0.0554, 0.01041, 0.05542, 0.0104, 0.1108, 0.0, 0.1108, 0.0, 0.0554, 0.01041, 0.9446, 0.9896, 0.8551, 0.9658, 0.855, 0.9658, 0.9104, 0.9547, 0.9446, 0.9896, 0.9896, 0.9446, 0.9896, 0.9446, 1.0, 0.8892, 1.0, 0.8892, 0.9896, 0.9446, 0.9896, 0.9446, 0.9446, 0.9896, 0.9446, 0.9896, 0.9896, 0.9446, 0.9896, 0.9446, 0.9547, 0.9104, 0.9658, 0.855, 0.9658, 0.8551, 0.9896, 0.9446, 0.8551, 0.9658, 0.9446, 0.9896, 0.9446, 0.9896, 0.9104, 0.9547, 0.855, 0.9658, 0.145, 0.9658, 0.1449, 0.9658, 0.2058, 1.0, 0.7942, 1.0, 0.8551, 0.9658, 0.855, 0.9658, 0.04531, 0.9104, 0.01041, 0.9446, 0.0104, 0.9446, 0.03415, 0.8551, 0.03416, 0.855, 0.0554, 0.9896, 0.01041, 0.9446, 0.01041, 0.9446, 0.0554, 0.9896, 0.145, 0.9658, 0.855, 0.9658, 0.8551, 0.9658, 0.7949, 1.0, 0.2051, 1.0, 0.1449, 0.9658, 0.145, 0.9658, 0.1449, 0.9658, 0.05542, 0.9896, 0.0554, 0.9896, 0.08956, 0.9547, 0.0554, 0.9896, 0.05542, 0.9896, 0.1108, 1.0, 0.1108, 1.0, 0.0554, 0.9896, 0.04531, 0.9104, 0.03416, 0.855, 0.03415, 0.8551, 0.0104, 0.9446, 0.01041, 0.9446, 0.01041, 0.9446, 0.0554, 0.9896, 0.0554, 0.9896, 0.01041, 0.9446, 0.1449, 0.03415, 0.05542, 0.0104, 0.0554, 0.01041, 0.08956, 0.04531, 0.145, 0.03416, 0.01041, 0.0554, 0.04531, 0.08956, 0.03416, 0.145, 0.03415, 0.1449, 0.0104, 0.05542, 1.0, 0.1108, 0.9896, 0.05542, 0.9896, 0.0554, 0.9896, 0.0554, 1.0, 0.1108, 0.01041, 0.0554, 0.0104, 0.05542, 0.0, 0.1108, 0.0, 0.1108, 0.01041, 0.0554, 0.0554, 0.01041, 0.01041, 0.0554, 0.01041, 0.0554, 0.0554, 0.01041, 0.01041, 0.0554, 0.0104, 0.05542, 0.03415, 0.1449, 0.03416, 0.145, 0.04531, 0.08956, 0.01041, 0.0554, 0.0554, 0.01041, 0.0554, 0.01041, 0.01041, 0.0554, 0.855, 0.03416, 0.145, 0.03416, 0.1449, 0.03415, 0.2051, 0.0, 0.7949, 0.0, 0.8551, 0.03415, 0.0, 0.8892, 0.0104, 0.9446, 0.01041, 0.9446, 0.01041, 0.9446, 0.0, 0.8892, 0.9446, 0.01041, 0.9446, 0.0104, 0.8551, 0.03415, 0.855, 0.03416, 0.9104, 0.04531, 0.9446, 0.01041, 0.9446, 0.0104, 0.8892, 0.0, 0.8892, 0.0, 0.9446, 0.01041, 0.9658, 0.855, 0.9658, 0.145, 0.9658, 0.1449, 1.0, 0.2051, 1.0, 0.7949, 0.9658, 0.8551, 0.9446, 0.01041, 0.9896, 0.0554, 0.9896, 0.0554, 0.9446, 0.01041, 0.9658, 0.1449, 0.9896, 0.05542, 0.9896, 0.0554, 0.9547, 0.08956, 0.9658, 0.145, 0.9896, 0.0554, 0.9446, 0.01041, 0.9446, 0.01041, 0.9896, 0.0554, 0.9446, 0.01041, 0.9104, 0.04531, 0.855, 0.03416, 0.8551, 0.03415, 0.9446, 0.0104, 0.9446, 0.9896, 0.9896, 0.9446, 0.9896, 0.9446, 0.9446, 0.9896, 0.8892, 0.0, 0.8892, 0.0, 0.8892, 0.0, 0.8892, 0.0, 0.9896, 0.9446, 0.9896, 0.9446, 1.0, 0.8892, 1.0, 0.8892, 0.9896, 0.9446, 1.0, 0.8892, 0.9896, 0.9446, 0.9896, 0.9446, 0.9896, 0.9446, 1.0, 0.8892, 0.9446, 0.9896, 0.9446, 0.9896, 0.8892, 1.0, 0.8892, 1.0, 0.9446, 0.9896, 0.9896, 0.9446, 0.9446, 0.9896, 0.9446, 0.9896, 0.9896, 0.9446, 1.0, 0.2042, 1.0, 0.2048, 1.0, 0.7952, 1.0, 0.7958, 0.2048, 1.0, 0.2042, 1.0, 0.7958, 1.0, 0.7952, 1.0, 0.8892, 1.0, 0.9446, 0.9896, 0.9446, 0.9896, 0.9446, 0.9896, 0.8892, 1.0, 0.8892, 0.0, 0.9446, 0.0104, 0.9446, 0.01041, 0.9446, 0.01041, 0.8892, 0.0, 1.0, 0.1108, 1.0, 0.1108, 1.0, 0.1108, 1.0, 0.1108, 1.0, 0.1108, 0.9896, 0.05542, 0.9896, 0.0554, 0.9896, 0.0554, 1.0, 0.1108, 0.9446, 0.01041, 0.9896, 0.0554, 0.9896, 0.0554, 0.9446, 0.01041, 0.9896, 0.0554, 0.9896, 0.05542, 1.0, 0.1108, 1.0, 0.1108, 0.9896, 0.0554, 0.9896, 0.0554, 0.9446, 0.01041, 0.9446, 0.01041, 0.9896, 0.0554, 0.7952, 0.0, 0.7958, 0.0, 0.2042, 0.0, 0.2048, 0.0, 0.0554, 0.01041, 0.05542, 0.0104, 0.1108, 0.0, 0.1108, 0.0, 0.0554, 0.01041, 0.0554, 0.9896, 0.05542, 0.9896, 0.1108, 1.0, 0.1108, 1.0, 0.0554, 0.9896, 0.9446, 0.01041, 0.9446, 0.0104, 0.8892, 0.0, 0.8892, 0.0, 0.9446, 0.01041, 0.8892, 0.0, 0.9446, 0.01041, 0.9446, 0.01041, 0.9446, 0.0104, 0.8892, 0.0, 0.0554, 0.01041, 0.01041, 0.0554, 0.01041, 0.0554, 0.0554, 0.01041, 0.0, 0.1108, 0.0, 0.1108, 0.0, 0.1108, 0.0, 0.1108, 0.01041, 0.0554, 0.0554, 0.01041, 0.0554, 0.01041, 0.01041, 0.0554, 0.1108, 0.0, 0.1108, 0.0, 0.1108, 0.0, 0.1108, 0.0, 0.01041, 0.9446, 0.0, 0.8892, 0.0, 0.8892, 0.0104, 0.9446, 0.01041, 0.9446, 0.1108, 1.0, 0.05542, 0.9896, 0.0554, 0.9896, 0.0554, 0.9896, 0.1108, 1.0, 0.0554, 0.9896, 0.01041, 0.9446, 0.01041, 0.9446, 0.0554, 0.9896, 0.1108, 1.0, 0.1108, 1.0, 0.1108, 1.0, 0.1108, 1.0, 0.8892, 0.0, 0.8892, 0.0, 0.1108, 0.0, 0.1108, 0.0, 1.0, 0.8892, 1.0, 0.8892, 1.0, 0.8892, 1.0, 0.8892, 0.01041, 0.9446, 0.0104, 0.9446, 0.0, 0.8892, 0.0, 0.8892, 0.01041, 0.9446, 0.01041, 0.9446, 0.0554, 0.9896, 0.0554, 0.9896, 0.01041, 0.9446, 0.8892, 1.0, 0.9446, 0.9896, 0.9446, 0.9896, 0.9446, 0.9896, 0.8892, 1.0, 0.1108, 1.0, 0.1108, 1.0, 0.8892, 1.0, 0.8892, 1.0, 1.0, 0.8892, 0.9896, 0.9446, 0.9896, 0.9446, 0.9896, 0.9446, 1.0, 0.8892, 1.0, 0.1108, 1.0, 0.1108, 1.0, 0.8892, 1.0, 0.8892, 0.0, 0.1108, 0.0104, 0.05542, 0.01041, 0.0554, 0.01041, 0.0554, 0.0, 0.1108, 0.01041, 0.0554, 0.0104, 0.05542, 0.0, 0.1108, 0.0, 0.1108, 0.01041, 0.0554, 0.0, 0.1108, 0.0, 0.1108, 0.0, 0.8892, 0.0, 0.8892, 0.0, 0.1108, 0.01041, 0.0554, 0.01041, 0.0554, 0.0104, 0.05542, 0.0, 0.1108, 0.7952, 1.0, 0.8434, 1.0, 0.8812, 1.0, 0.8981, 1.0, 0.9446, 0.9896, 0.8892, 1.0, 1.0, 0.7958, 1.0, 0.8437, 1.0, 0.8814, 1.0, 0.8986, 0.9896, 0.9446, 1.0, 0.8892, 0.8892, 1.0, 0.8892, 1.0, 0.8892, 1.0, 0.8892, 1.0, 0.8892, 1.0, 0.9446, 0.9896, 1.0, 0.8892, 1.0, 0.8892, 1.0, 0.8892, 1.0, 0.8892, 1.0, 0.8892, 0.9896, 0.9446, 0.7958, 0.0, 0.8437, 0.0, 0.8814, 0.0, 0.8986, 0.0, 0.9446, 0.0104, 0.8892, 0.0, 1.0, 0.2048, 1.0, 0.1566, 1.0, 0.1188, 1.0, 0.1019, 0.9896, 0.05542, 1.0, 0.1108, 1.0, 0.1108, 1.0, 0.1108, 1.0, 0.1108, 1.0, 0.1108, 1.0, 0.1108, 0.9896, 0.05542, 0.8892, 0.0, 0.8892, 0.0, 0.8892, 0.0, 0.8892, 0.0, 0.8892, 0.0, 0.9446, 0.0104, 0.1108, 0.0, 0.1108, 0.0, 0.1108, 0.0, 0.1108, 0.0, 0.1108, 0.0, 0.05542, 0.0104, 0.0, 0.1108, 0.0, 0.1108, 0.0, 0.1108, 0.0, 0.1108, 0.0, 0.1108, 0.0104, 0.05542, 0.2048, 0.0, 0.1566, 0.0, 0.1188, 0.0, 0.1019, 0.0, 0.05542, 0.0104, 0.1108, 0.0, 0.0, 0.2042, 0.0, 0.1563, 0.0, 0.1186, 0.0, 0.1014, 0.0104, 0.05542, 0.0, 0.1108, 0.2042, 1.0, 0.1563, 1.0, 0.1186, 1.0, 0.1014, 1.0, 0.05542, 0.9896, 0.1108, 1.0, 0.0, 0.8892, 0.0, 0.8892, 0.0, 0.8892, 0.0, 0.8892, 0.0, 0.8892, 0.0104, 0.9446, 0.1108, 1.0, 0.1108, 1.0, 0.1108, 1.0, 0.1108, 1.0, 0.1108, 1.0, 0.05542, 0.9896, 0.0, 0.7952, 0.0, 0.8434, 0.0, 0.8812, 0.0, 0.8981, 0.0104, 0.9446, 0.0, 0.8892, 1.0, 0.8892, 1.0, 0.8892, 1.0, 0.8892, 1.0, 0.8892, 1.0, 0.8892, 1.0, 0.8892, 1.0, 0.8437, 1.0, 0.8434, 1.0, 0.8434, 1.0, 0.8437, 1.0, 0.7958, 1.0, 0.7952, 0.8892, 1.0, 0.8892, 1.0, 0.8892, 1.0, 0.8892, 1.0, 0.8892, 1.0, 0.8892, 1.0, 0.8434, 1.0, 0.8437, 1.0, 0.8437, 1.0, 0.8434, 1.0, 0.7952, 1.0, 0.7958, 1.0, 0.8892, 0.0, 0.8892, 0.0, 0.8892, 0.0, 0.8892, 0.0, 0.8892, 0.0, 0.8892, 0.0, 0.8437, 0.0, 0.8434, 0.0, 0.8434, 0.0, 0.8437, 0.0, 0.7958, 0.0, 0.7952, 0.0, 1.0, 0.1108, 1.0, 0.1108, 1.0, 0.1108, 1.0, 0.1108, 1.0, 0.1108, 1.0, 0.1108, 1.0, 0.1566, 1.0, 0.1563, 1.0, 0.1563, 1.0, 0.1566, 1.0, 0.2048, 1.0, 0.2042, 0.0, 0.1108, 0.0, 0.1108, 0.0, 0.1108, 0.0, 0.1108, 0.0, 0.1108, 0.0, 0.1108, 0.0, 0.1563, 0.0, 0.1566, 0.0, 0.1566, 0.0, 0.1563, 0.0, 0.2042, 0.0, 0.2048, 0.1108, 0.0, 0.1108, 0.0, 0.1108, 0.0, 0.1108, 0.0, 0.1108, 0.0, 0.1108, 0.0, 0.1566, 0.0, 0.1563, 0.0, 0.1563, 0.0, 0.1566, 0.0, 0.2048, 0.0, 0.2042, 0.0, 0.0, 0.8892, 0.0, 0.8892, 0.0, 0.8892, 0.0, 0.8892, 0.0, 0.8892, 0.0, 0.8892, 0.0, 0.8434, 0.0, 0.8437, 0.0, 0.8437, 0.0, 0.8434, 0.0, 0.7952, 0.0, 0.7958, 0.1108, 1.0, 0.1108, 1.0, 0.1108, 1.0, 0.1108, 1.0, 0.1108, 1.0, 0.1108, 1.0, 0.1563, 1.0, 0.1566, 1.0, 0.1566, 1.0, 0.1563, 1.0, 0.2042, 1.0, 0.2048, 1.0, 0.8892, 1.0, 0.8892, 1.0, 0.8892, 1.0, 0.8892, 1.0, 0.1108, 0.0, 0.1108, 0.0, 0.1108, 0.0, 0.1108, 0.0, 0.1449, 0.03415, 0.05542, 0.0104, 0.0, 0.2051, 0.0, 0.1567, 0.0, 0.1186, 0.0, 0.1013, 0.0104, 0.05542, 0.03415, 0.1449, 1.0, 0.1108, 1.0, 0.1108, 1.0, 0.1108, 1.0, 0.1108, 0.9658, 0.1449, 0.9896, 0.05542, 0.7949, 0.0, 0.8433, 0.0, 0.8814, 0.0, 0.8987, 0.0, 0.9446, 0.0104, 0.8551, 0.03415, 0.0, 0.8892, 0.0, 0.8892, 0.0, 0.8892, 0.0, 0.8892, 0.03415, 0.8551, 0.0104, 0.9446, 0.2051, 1.0, 0.1567, 1.0, 0.1186, 1.0, 0.1013, 1.0, 0.05542, 0.9896, 0.1449, 0.9658, 0.8892, 1.0, 0.8892, 1.0, 0.8892, 1.0, 0.8892, 1.0, 0.8551, 0.9658, 0.9446, 0.9896, 1.0, 0.7949, 1.0, 0.8433, 1.0, 0.8814, 1.0, 0.8987, 0.9896, 0.9446, 0.9658, 0.8551, 0.2058, 0.0, 0.1571, 0.0, 0.1189, 0.0, 0.1018, 0.0, 0.05542, 0.0104, 0.1449, 0.03415, 0.0, 0.1108, 0.0, 0.1108, 0.0, 0.1108, 0.0, 0.1108, 0.03415, 0.1449, 0.0104, 0.05542, 1.0, 0.2058, 1.0, 0.1571, 1.0, 0.1189, 1.0, 0.1018, 0.9896, 0.05542, 0.9658, 0.1449, 0.8892, 0.0, 0.8892, 0.0, 0.8892, 0.0, 0.8892, 0.0, 0.8551, 0.03415, 0.9446, 0.0104, 0.0, 0.7942, 0.0, 0.8429, 0.0, 0.8811, 0.0, 0.8982, 0.0104, 0.9446, 0.03415, 0.8551, 0.1108, 1.0, 0.1108, 1.0, 0.1108, 1.0, 0.1108, 1.0, 0.1449, 0.9658, 0.05542, 0.9896, 0.7942, 1.0, 0.8429, 1.0, 0.8811, 1.0, 0.8982, 1.0, 0.9446, 0.9896, 0.8551, 0.9658, 1.0, 0.8892, 1.0, 0.8892, 1.0, 0.8892, 1.0, 0.8892, 0.9658, 0.8551, 0.9896, 0.9446, 0.1108, 0.0, 0.1108, 0.0, 0.1108, 0.0, 0.1108, 0.0, 0.1108, 0.0, 0.1108, 0.0, 0.1571, 0.0, 0.1567, 0.0, 0.1567, 0.0, 0.1571, 0.0, 0.2058, 0.0, 0.2051, 0.0, 0.0, 0.2051, 0.0, 0.2058, 0.0, 0.1571, 0.0, 0.1567, 0.0, 0.1567, 0.0, 0.1571, 0.0, 0.1108, 0.0, 0.1108, 0.0, 0.1108, 0.0, 0.1108, 0.0, 0.1108, 0.0, 0.1108, 1.0, 0.1108, 1.0, 0.1108, 1.0, 0.1108, 1.0, 0.1108, 1.0, 0.1108, 1.0, 0.1108, 1.0, 0.1571, 1.0, 0.1567, 1.0, 0.1567, 1.0, 0.1571, 1.0, 0.2058, 1.0, 0.2051, 0.7949, 0.0, 0.7942, 0.0, 0.8429, 0.0, 0.8433, 0.0, 0.8433, 0.0, 0.8429, 0.0, 0.8892, 0.0, 0.8892, 0.0, 0.8892, 0.0, 0.8892, 0.0, 0.8892, 0.0, 0.8892, 0.0, 0.0, 0.8892, 0.0, 0.8892, 0.0, 0.8892, 0.0, 0.8892, 0.0, 0.8892, 0.0, 0.8892, 0.0, 0.8429, 0.0, 0.8433, 0.0, 0.8433, 0.0, 0.8429, 0.0, 0.7942, 0.0, 0.7949, 0.2051, 1.0, 0.2058, 1.0, 0.1571, 1.0, 0.1567, 1.0, 0.1567, 1.0, 0.1571, 1.0, 0.1108, 1.0, 0.1108, 1.0, 0.1108, 1.0, 0.1108, 1.0, 0.1108, 1.0, 0.1108, 1.0, 0.8892, 1.0, 0.8892, 1.0, 0.8892, 1.0, 0.8892, 1.0, 0.8892, 1.0, 0.8892, 1.0, 0.8429, 1.0, 0.8433, 1.0, 0.8433, 1.0, 0.8429, 1.0, 0.7942, 1.0, 0.7949, 1.0, 1.0, 0.7949, 1.0, 0.7942, 1.0, 0.8429, 1.0, 0.8433, 1.0, 0.8433, 1.0, 0.8429, 1.0, 0.8892, 1.0, 0.8892, 1.0, 0.8892, 1.0, 0.8892, 1.0, 0.8892, 1.0, 0.8892, 0.1108, 0.0, 0.05542, 0.0104, 0.0554, 0.01041, 0.0554, 0.01041, 0.1108, 0.0])
me_plane.materials.append(mat_material)
me_plane.update()

# ---- objects
ob_taburete = bpy.data.objects.new('Taburete', me_plane)

# ---- transforms, parenting, visibility, modifiers, constraints
ob_taburete.location = (0.0, 0.0, 0.0)
_m = ob_taburete.modifiers.new('Auto Smooth', 'NODES')
_m.node_group = ng_auto_smooth
_gi = [s.identifier for s in ng_auto_smooth.interface.items_tree if s.item_type == 'SOCKET' and s.in_out == 'INPUT']
_m[_gi[1]] = 0.5236  # Angle

# ---- collection membership
col_collection.objects.link(ob_taburete)

# ---- scene / render settings (as saved in the file)
scene.frame_start = 1; scene.frame_end = 250; scene.frame_set(1)
scene.render.engine = 'CYCLES'
scene.render.film_transparent = True
scene.render.use_high_quality_normals = True
scene.cycles.use_denoising = False
scene.cycles.samples = 250
scene.cycles.sampling_pattern = 'TABULATED_SOBOL'
scene.cycles.diffuse_bounces = 8
scene.cycles.glossy_bounces = 8
scene.cycles.transmission_bounces = 8
scene.eevee.taa_samples = 64
scene.eevee.taa_render_samples = 256
scene.eevee.volumetric_tile_size = '2'
scene.eevee.use_volumetric_shadows = True
scene.eevee.use_gtao = True
scene.eevee.use_raytracing = True
scene.view_settings.view_transform = 'Filmic'
bpy.context.view_layer.update()

# ---- added for rendering (the .blend has no active camera and no usable light): camera, sun
cam_auto = bpy.data.cameras.new('AutoCamera')
cam_auto.lens = 50.0
cam_auto.sensor_width = 36.0
cam_auto.clip_end = 1000.0
ob_auto_camera = bpy.data.objects.new('AutoCamera', cam_auto)
scene.collection.objects.link(ob_auto_camera)
ob_auto_camera.location = (4.00907, -4.81088, 1.72964)
ob_auto_camera.rotation_euler = (1.09748, -7.21219e-08, 0.694738)
scene.camera = ob_auto_camera
light_auto_sun = bpy.data.lights.new('AutoSun', 'SUN')
light_auto_sun.energy = 3.0
light_auto_sun.angle = 0.0523599
ob_auto_sun = bpy.data.objects.new('AutoSun', light_auto_sun)
scene.collection.objects.link(ob_auto_sun)
ob_auto_sun.rotation_euler = (0.872665, 0.174533, 0.523599)
bpy.context.view_layer.update()
